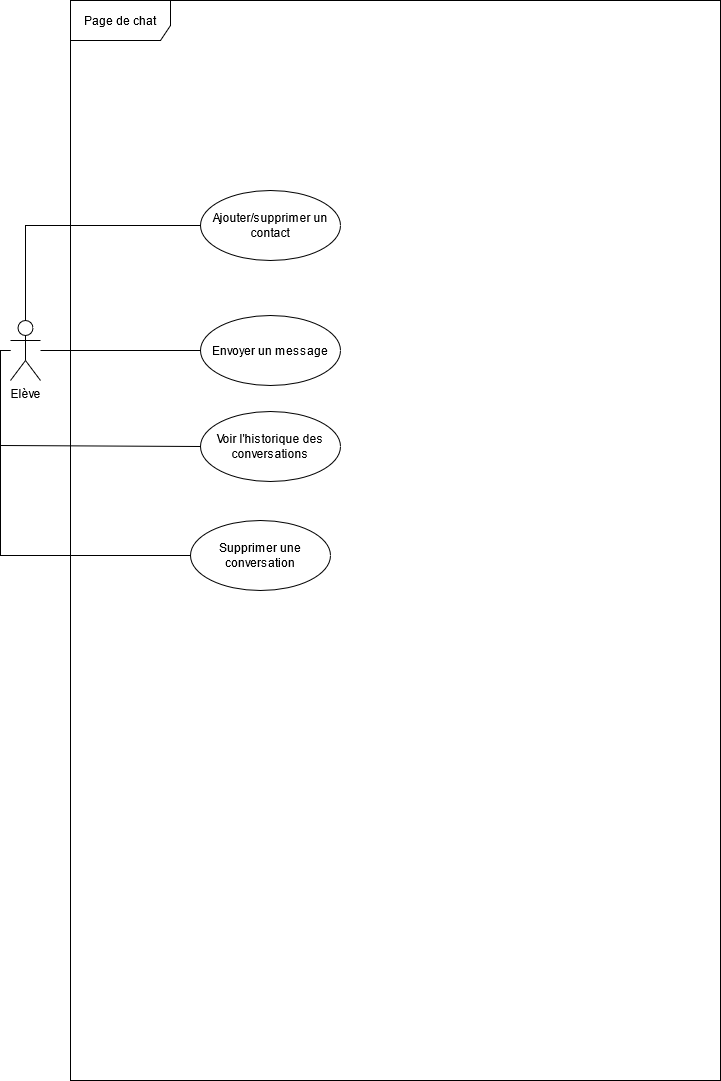

The diagram above was exported from draw.io. Its source (the exported page's mxGraphModel, read from the mxfile embedded in the PNG):
<mxGraphModel dx="2062" dy="1112" grid="1" gridSize="10" guides="1" tooltips="1" connect="1" arrows="1" fold="1" page="1" pageScale="1" pageWidth="850" pageHeight="1100" math="0" shadow="0">
  <root>
    <mxCell id="0" />
    <mxCell id="1" parent="0" />
    <mxCell id="3i1Sdj6_7iMdY8oKkXab-31" style="edgeStyle=orthogonalEdgeStyle;rounded=0;sketch=0;orthogonalLoop=1;jettySize=auto;html=1;entryX=0;entryY=0.5;entryDx=0;entryDy=0;endArrow=none;endFill=0;" edge="1" parent="1" source="3i1Sdj6_7iMdY8oKkXab-1" target="3i1Sdj6_7iMdY8oKkXab-15">
      <mxGeometry relative="1" as="geometry">
        <Array as="points">
          <mxPoint x="75" y="245" />
        </Array>
      </mxGeometry>
    </mxCell>
    <mxCell id="3i1Sdj6_7iMdY8oKkXab-33" style="edgeStyle=orthogonalEdgeStyle;rounded=0;sketch=0;orthogonalLoop=1;jettySize=auto;html=1;entryX=0;entryY=0.5;entryDx=0;entryDy=0;endArrow=none;endFill=0;" edge="1" parent="1" source="3i1Sdj6_7iMdY8oKkXab-1" target="3i1Sdj6_7iMdY8oKkXab-32">
      <mxGeometry relative="1" as="geometry">
        <Array as="points">
          <mxPoint x="50" y="370" />
          <mxPoint x="50" y="465" />
        </Array>
      </mxGeometry>
    </mxCell>
    <mxCell id="3i1Sdj6_7iMdY8oKkXab-49" style="edgeStyle=orthogonalEdgeStyle;rounded=0;sketch=0;orthogonalLoop=1;jettySize=auto;html=1;startArrow=none;startFill=0;endArrow=none;endFill=0;" edge="1" parent="1" source="3i1Sdj6_7iMdY8oKkXab-1" target="3i1Sdj6_7iMdY8oKkXab-10">
      <mxGeometry relative="1" as="geometry" />
    </mxCell>
    <mxCell id="3i1Sdj6_7iMdY8oKkXab-51" style="edgeStyle=orthogonalEdgeStyle;rounded=0;sketch=0;orthogonalLoop=1;jettySize=auto;html=1;entryX=0;entryY=0.5;entryDx=0;entryDy=0;startArrow=none;startFill=0;endArrow=none;endFill=0;" edge="1" parent="1" source="3i1Sdj6_7iMdY8oKkXab-1" target="3i1Sdj6_7iMdY8oKkXab-35">
      <mxGeometry relative="1" as="geometry">
        <Array as="points">
          <mxPoint x="50" y="370" />
          <mxPoint x="50" y="575" />
        </Array>
      </mxGeometry>
    </mxCell>
    <mxCell id="3i1Sdj6_7iMdY8oKkXab-1" value="Elève" style="shape=umlActor;verticalLabelPosition=bottom;verticalAlign=top;html=1;" vertex="1" parent="1">
      <mxGeometry x="60" y="340" width="30" height="60" as="geometry" />
    </mxCell>
    <mxCell id="3i1Sdj6_7iMdY8oKkXab-5" value="Page de chat" style="shape=umlFrame;whiteSpace=wrap;html=1;width=100;height=40;" vertex="1" parent="1">
      <mxGeometry x="120" y="20" width="650" height="1080" as="geometry" />
    </mxCell>
    <mxCell id="3i1Sdj6_7iMdY8oKkXab-10" value="Envoyer un message" style="ellipse;whiteSpace=wrap;html=1;" vertex="1" parent="1">
      <mxGeometry x="250" y="335" width="140" height="70" as="geometry" />
    </mxCell>
    <mxCell id="3i1Sdj6_7iMdY8oKkXab-15" value="Ajouter/supprimer un contact" style="ellipse;whiteSpace=wrap;html=1;" vertex="1" parent="1">
      <mxGeometry x="250" y="210" width="140" height="70" as="geometry" />
    </mxCell>
    <mxCell id="3i1Sdj6_7iMdY8oKkXab-32" value="Voir l'historique des conversations" style="ellipse;whiteSpace=wrap;html=1;" vertex="1" parent="1">
      <mxGeometry x="250" y="431" width="140" height="70" as="geometry" />
    </mxCell>
    <mxCell id="3i1Sdj6_7iMdY8oKkXab-35" value="Supprimer une conversation" style="ellipse;whiteSpace=wrap;html=1;" vertex="1" parent="1">
      <mxGeometry x="240" y="540" width="140" height="70" as="geometry" />
    </mxCell>
  </root>
</mxGraphModel>